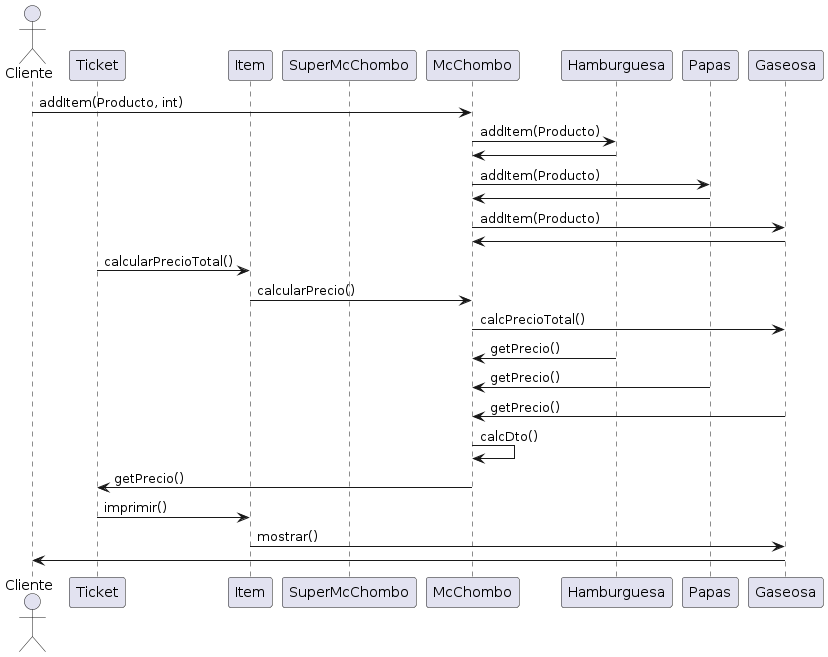

The diagram above was rendered by PlantUML. Its source (embedded in the PNG):
@startuml
actor      Cliente       as Cliente
participant Ticket as Ticket
participant Item as Item
participant SuperMcChombo as SuperMcChombo
participant McChombo as McChombo
participant Hamburguesa as Hamburguesa
participant Papas as Papas
participant Gaseosa as Gaseosa


Cliente -> McChombo: addItem(Producto, int)
McChombo -> Hamburguesa: addItem(Producto)
Hamburguesa -> McChombo
McChombo -> Papas: addItem(Producto)
Papas -> McChombo
McChombo -> Gaseosa: addItem(Producto)
Gaseosa -> McChombo
Ticket -> Item: calcularPrecioTotal()
Item -> McChombo: calcularPrecio()
McChombo -> Gaseosa: calcPrecioTotal()
Hamburguesa -> McChombo: getPrecio()
Papas -> McChombo: getPrecio()
Gaseosa -> McChombo: getPrecio()
McChombo -> McChombo: calcDto()
McChombo -> Ticket: getPrecio()
Ticket -> Item: imprimir()
Item -> Gaseosa: mostrar()
Gaseosa -> Cliente
@enduml